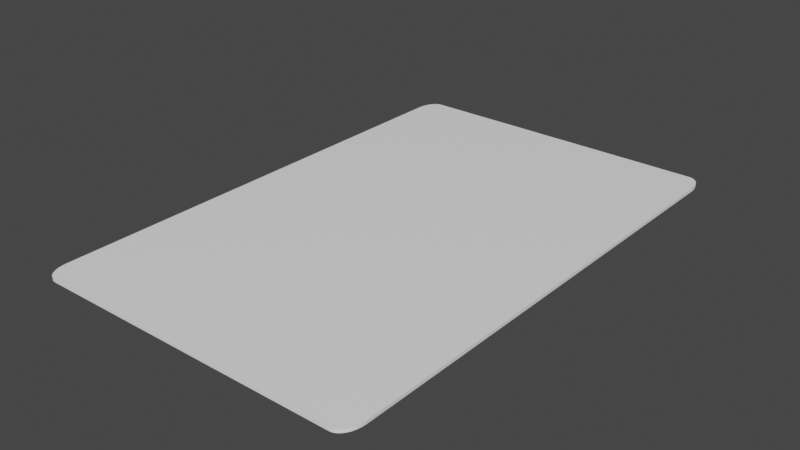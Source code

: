 # Source: firstCard.blend  (saved by Blender 3.1.7; exported with 4.5.12 LTS)
import bpy
from mathutils import Matrix  # noqa: F401  (used for matrix-valued properties, if any)

bpy.ops.wm.read_factory_settings(use_empty=True)
scene = bpy.context.scene
scene.name = 'Scene'

# ---- collections
col_collection = bpy.data.collections.new('Collection'); scene.collection.children.link(col_collection)

# ---- materials (node trees are filled in below, after node groups)
mat_material = bpy.data.materials.new('Material')
mat_material.alpha_threshold = 0.0
mat_material.use_transparent_shadow = False
mat_material.line_color = (0.0, 0.0, 0.0, 1.0)

# ---- material node trees
mat_material.use_nodes = True; mat_material.node_tree.nodes.clear()
_N = mat_material.node_tree.nodes; _L = mat_material.node_tree.links
n0 = _N.new('ShaderNodeOutputMaterial'); n0.name = 'Material Output'; n0.location = (300, 300)
n1 = _N.new('ShaderNodeBsdfPrincipled'); n1.name = 'Principled BSDF'; n1.location = (10, 300)
n1.distribution = 'GGX'
n1.subsurface_method = 'RANDOM_WALK_SKIN'
n1.inputs[0].default_value = (1.0, 1.0, 1.0, 1.0)
n1.inputs[2].default_value = 0.3045
n1.inputs[3].default_value = 1.45
n1.inputs[13].default_value = 0.8
n1.inputs[27].default_value = (0.0, 0.0, 0.0, 1.0)
n1.inputs[28].default_value = 1.0
_L.new(n1.outputs[0], n0.inputs[0])
n0.is_active_output = True

# ---- world
world_world = bpy.data.worlds.new('World'); scene.world = world_world
world_world.use_nodes = True; world_world.node_tree.nodes.clear()
_N = world_world.node_tree.nodes; _L = world_world.node_tree.links
n0 = _N.new('ShaderNodeOutputWorld'); n0.name = 'World Output'; n0.location = (300, 300)
n1 = _N.new('ShaderNodeBackground'); n1.name = 'Background'; n1.location = (10, 300)
n1.inputs[0].default_value = (0.05088, 0.05088, 0.05088, 1.0)
_L.new(n1.outputs[0], n0.inputs[0])
n0.is_active_output = True
world_world.color = (0.05088, 0.05088, 0.05088)
world_world.use_sun_shadow = False
world_world.sun_shadow_jitter_overblur = 0.0

# ---- meshes
me_plane = bpy.data.meshes.new('Plane')
me_plane.from_pydata([(-0.9151, -1.0, 0.0), (-1.0, -0.9151, 0.0), (-0.9317, -0.9984, 0.0), (-0.9476, -0.9935, 0.0), (-0.9623, -0.9857, 0.0), (-0.9751, -0.9751, 0.0), (-0.9857, -0.9623, 0.0), (-0.9935, -0.9476, 0.0), (-0.9984, -0.9317, 0.0), (1.0, -0.9151, 0.0), (0.9151, -1.0, 0.0), (0.9984, -0.9317, 0.0), (0.9935, -0.9476, 0.0), (0.9857, -0.9623, 0.0), (0.9751, -0.9751, 0.0), (0.9623, -0.9857, 0.0), (0.9476, -0.9935, 0.0), (0.9317, -0.9984, 0.0), (-0.9151, 1.0, 0.0), (-1.0, 0.9151, 0.0), (-0.9317, 0.9984, 0.0), (-0.9476, 0.9935, 0.0), (-0.9623, 0.9857, 0.0), (-0.9751, 0.9751, 0.0), (-0.9857, 0.9623, 0.0), (-0.9935, 0.9476, 0.0), (-0.9984, 0.9317, 0.0), (0.9151, 1.0, 0.0), (1.0, 0.9151, 0.0), (0.9317, 0.9984, 0.0), (0.9476, 0.9935, 0.0), (0.9623, 0.9857, 0.0), (0.9751, 0.9751, 0.0), (0.9857, 0.9623, 0.0), (0.9935, 0.9476, 0.0), (0.9984, 0.9317, 0.0)], [], [(1, 8, 7, 6, 5, 4, 3, 2, 0, 10, 17, 16, 15, 14, 13, 12, 11, 9, 28, 35, 34, 33, 32, 31, 30, 29, 27, 18, 20, 21, 22, 23, 24, 25, 26, 19)])
_uv = me_plane.uv_layers.new(name='UVMap')
_uv.uv.foreach_set('vector', [0.0, 0.04244, 0.0008154, 0.03416, 0.00323, 0.0262, 0.007152, 0.01886, 0.01243, 0.01243, 0.01886, 0.007152, 0.0262, 0.00323, 0.03416, 0.0008154, 0.04244, 0.0, 0.9576, 0.0, 0.9658, 0.0008154, 0.9738, 0.00323, 0.9811, 0.007152, 0.9876, 0.01243, 0.9928, 0.01886, 0.9968, 0.0262, 0.9992, 0.03416, 1.0, 0.04244, 1.0, 0.9576, 0.9992, 0.9658, 0.9968, 0.9738, 0.9928, 0.9811, 0.9876, 0.9876, 0.9811, 0.9928, 0.9738, 0.9968, 0.9658, 0.9992, 0.9576, 1.0, 0.04244, 1.0, 0.03416, 0.9992, 0.0262, 0.9968, 0.01886, 0.9928, 0.01243, 0.9876, 0.007152, 0.9811, 0.00323, 0.9738, 0.0008154, 0.9658, 0.0, 0.9576])
me_plane.materials.append(mat_material)
me_plane.use_remesh_fix_poles = True
me_plane.use_remesh_preserve_attributes = False
me_plane.update()

# ---- objects
ob_plane = bpy.data.objects.new('Plane', me_plane)

# ---- transforms, parenting, visibility, modifiers, constraints
ob_plane.location = (0.0, 0.0, 0.0)
ob_plane.scale = (1.222, 1.878, 2.294)
_m = ob_plane.modifiers.new('Bevel', 'BEVEL')
_m.width = 9.684
_m.width_pct = 9.684
_m.segments = 8
_m.affect = 'VERTICES'
_m.offset_type = 'PERCENT'
_m = ob_plane.modifiers.new('Solidify', 'SOLIDIFY')

# ---- collection membership
col_collection.objects.link(ob_plane)

# ---- scene / render settings (as saved in the file)
scene.frame_start = 1; scene.frame_end = 250; scene.frame_set(1)
scene.render.engine = 'BLENDER_EEVEE_NEXT'
scene.cycles.sampling_pattern = 'TABULATED_SOBOL'
scene.cycles.use_light_tree = False
scene.view_settings.view_transform = 'Filmic'
bpy.context.view_layer.update()

# ---- added for rendering (the .blend has no active camera and no usable light): camera, sun
cam_auto = bpy.data.cameras.new('AutoCamera')
cam_auto.lens = 50.0
cam_auto.sensor_width = 36.0
cam_auto.clip_end = 1000.0
ob_auto_camera = bpy.data.objects.new('AutoCamera', cam_auto)
scene.collection.objects.link(ob_auto_camera)
ob_auto_camera.location = (4.14574, -4.97489, 3.30512)
ob_auto_camera.rotation_euler = (1.09748, -7.21219e-08, 0.694738)
scene.camera = ob_auto_camera
light_auto_sun = bpy.data.lights.new('AutoSun', 'SUN')
light_auto_sun.energy = 3.0
light_auto_sun.angle = 0.0523599
ob_auto_sun = bpy.data.objects.new('AutoSun', light_auto_sun)
scene.collection.objects.link(ob_auto_sun)
ob_auto_sun.rotation_euler = (0.872665, 0.174533, 0.523599)
bpy.context.view_layer.update()
